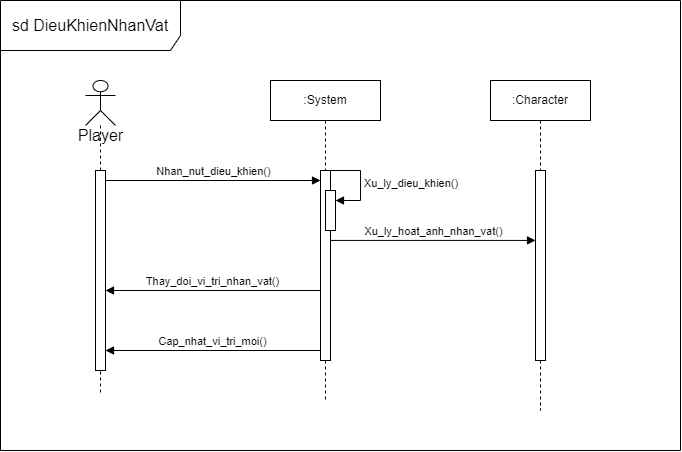

The diagram above was exported from draw.io. Its source (the exported page's mxGraphModel, read from the mxfile embedded in the PNG):
<mxGraphModel dx="757" dy="566" grid="1" gridSize="10" guides="1" tooltips="1" connect="1" arrows="1" fold="1" page="1" pageScale="1" pageWidth="850" pageHeight="1100" math="0" shadow="0">
  <root>
    <mxCell id="0" />
    <mxCell id="1" parent="0" />
    <mxCell id="lmg-MeaENypl0ml6uCoa-1" value="&lt;font style=&quot;font-size: 16px;&quot;&gt;sd DieuKhienNhanVat&lt;/font&gt;" style="shape=umlFrame;whiteSpace=wrap;html=1;pointerEvents=0;width=180;height=50;" vertex="1" parent="1">
      <mxGeometry x="270" y="70" width="680" height="450" as="geometry" />
    </mxCell>
    <mxCell id="lmg-MeaENypl0ml6uCoa-2" value="" style="shape=umlLifeline;perimeter=lifelinePerimeter;whiteSpace=wrap;html=1;container=1;dropTarget=0;collapsible=0;recursiveResize=0;outlineConnect=0;portConstraint=eastwest;newEdgeStyle={&quot;curved&quot;:0,&quot;rounded&quot;:0};participant=umlActor;size=45;" vertex="1" parent="1">
      <mxGeometry x="355" y="150" width="30" height="315" as="geometry" />
    </mxCell>
    <mxCell id="lmg-MeaENypl0ml6uCoa-6" value="" style="html=1;points=[[0,0,0,0,5],[0,1,0,0,-5],[1,0,0,0,5],[1,1,0,0,-5]];perimeter=orthogonalPerimeter;outlineConnect=0;targetShapes=umlLifeline;portConstraint=eastwest;newEdgeStyle={&quot;curved&quot;:0,&quot;rounded&quot;:0};" vertex="1" parent="lmg-MeaENypl0ml6uCoa-2">
      <mxGeometry x="10" y="90" width="10" height="200" as="geometry" />
    </mxCell>
    <mxCell id="lmg-MeaENypl0ml6uCoa-3" value="&lt;font style=&quot;font-size: 16px;&quot;&gt;Player&lt;/font&gt;" style="text;html=1;align=center;verticalAlign=middle;resizable=0;points=[];autosize=1;strokeColor=none;fillColor=none;" vertex="1" parent="1">
      <mxGeometry x="335" y="190" width="70" height="30" as="geometry" />
    </mxCell>
    <mxCell id="lmg-MeaENypl0ml6uCoa-4" value=":Character" style="shape=umlLifeline;perimeter=lifelinePerimeter;whiteSpace=wrap;html=1;container=1;dropTarget=0;collapsible=0;recursiveResize=0;outlineConnect=0;portConstraint=eastwest;newEdgeStyle={&quot;curved&quot;:0,&quot;rounded&quot;:0};" vertex="1" parent="1">
      <mxGeometry x="760" y="150" width="100" height="330" as="geometry" />
    </mxCell>
    <mxCell id="lmg-MeaENypl0ml6uCoa-7" value="" style="html=1;points=[[0,0,0,0,5],[0,1,0,0,-5],[1,0,0,0,5],[1,1,0,0,-5]];perimeter=orthogonalPerimeter;outlineConnect=0;targetShapes=umlLifeline;portConstraint=eastwest;newEdgeStyle={&quot;curved&quot;:0,&quot;rounded&quot;:0};" vertex="1" parent="lmg-MeaENypl0ml6uCoa-4">
      <mxGeometry x="45" y="90" width="10" height="190" as="geometry" />
    </mxCell>
    <mxCell id="lmg-MeaENypl0ml6uCoa-5" value=":System" style="shape=umlLifeline;perimeter=lifelinePerimeter;whiteSpace=wrap;html=1;container=1;dropTarget=0;collapsible=0;recursiveResize=0;outlineConnect=0;portConstraint=eastwest;newEdgeStyle={&quot;curved&quot;:0,&quot;rounded&quot;:0};" vertex="1" parent="1">
      <mxGeometry x="540" y="150" width="110" height="320" as="geometry" />
    </mxCell>
    <mxCell id="lmg-MeaENypl0ml6uCoa-8" value="" style="html=1;points=[[0,0,0,0,5],[0,1,0,0,-5],[1,0,0,0,5],[1,1,0,0,-5]];perimeter=orthogonalPerimeter;outlineConnect=0;targetShapes=umlLifeline;portConstraint=eastwest;newEdgeStyle={&quot;curved&quot;:0,&quot;rounded&quot;:0};" vertex="1" parent="lmg-MeaENypl0ml6uCoa-5">
      <mxGeometry x="50" y="90" width="10" height="190" as="geometry" />
    </mxCell>
    <mxCell id="lmg-MeaENypl0ml6uCoa-10" value="" style="html=1;points=[[0,0,0,0,5],[0,1,0,0,-5],[1,0,0,0,5],[1,1,0,0,-5]];perimeter=orthogonalPerimeter;outlineConnect=0;targetShapes=umlLifeline;portConstraint=eastwest;newEdgeStyle={&quot;curved&quot;:0,&quot;rounded&quot;:0};" vertex="1" parent="lmg-MeaENypl0ml6uCoa-5">
      <mxGeometry x="55" y="110" width="10" height="40" as="geometry" />
    </mxCell>
    <mxCell id="lmg-MeaENypl0ml6uCoa-11" value="Xu_ly_dieu_khien()" style="html=1;align=left;spacingLeft=2;endArrow=block;rounded=0;edgeStyle=orthogonalEdgeStyle;curved=0;rounded=0;" edge="1" target="lmg-MeaENypl0ml6uCoa-10" parent="lmg-MeaENypl0ml6uCoa-5">
      <mxGeometry relative="1" as="geometry">
        <mxPoint x="60" y="90" as="sourcePoint" />
        <Array as="points">
          <mxPoint x="90" y="90" />
          <mxPoint x="90" y="120" />
        </Array>
      </mxGeometry>
    </mxCell>
    <mxCell id="lmg-MeaENypl0ml6uCoa-9" value="Nhan_nut_dieu_khien()" style="html=1;verticalAlign=bottom;endArrow=block;curved=0;rounded=0;" edge="1" parent="1" target="lmg-MeaENypl0ml6uCoa-8">
      <mxGeometry width="80" relative="1" as="geometry">
        <mxPoint x="375" y="250" as="sourcePoint" />
        <mxPoint x="585" y="250" as="targetPoint" />
      </mxGeometry>
    </mxCell>
    <mxCell id="lmg-MeaENypl0ml6uCoa-12" value="Xu_ly_hoat_anh_nhan_vat()" style="html=1;verticalAlign=bottom;endArrow=block;curved=0;rounded=0;exitX=1;exitY=0.368;exitDx=0;exitDy=0;exitPerimeter=0;" edge="1" parent="1" source="lmg-MeaENypl0ml6uCoa-8" target="lmg-MeaENypl0ml6uCoa-7">
      <mxGeometry width="80" relative="1" as="geometry">
        <mxPoint x="580" y="310" as="sourcePoint" />
        <mxPoint x="620" y="310" as="targetPoint" />
      </mxGeometry>
    </mxCell>
    <mxCell id="lmg-MeaENypl0ml6uCoa-13" value="Thay_doi_vi_tri_nhan_vat()" style="html=1;verticalAlign=bottom;endArrow=block;curved=0;rounded=0;" edge="1" parent="1">
      <mxGeometry width="80" relative="1" as="geometry">
        <mxPoint x="590" y="360.0000000000001" as="sourcePoint" />
        <mxPoint x="375" y="360.0000000000001" as="targetPoint" />
      </mxGeometry>
    </mxCell>
    <mxCell id="lmg-MeaENypl0ml6uCoa-14" value="Cap_nhat_vi_tri_moi()" style="html=1;verticalAlign=bottom;endArrow=block;curved=0;rounded=0;" edge="1" parent="1">
      <mxGeometry width="80" relative="1" as="geometry">
        <mxPoint x="590" y="420.0000000000001" as="sourcePoint" />
        <mxPoint x="375" y="420.0000000000001" as="targetPoint" />
      </mxGeometry>
    </mxCell>
  </root>
</mxGraphModel>